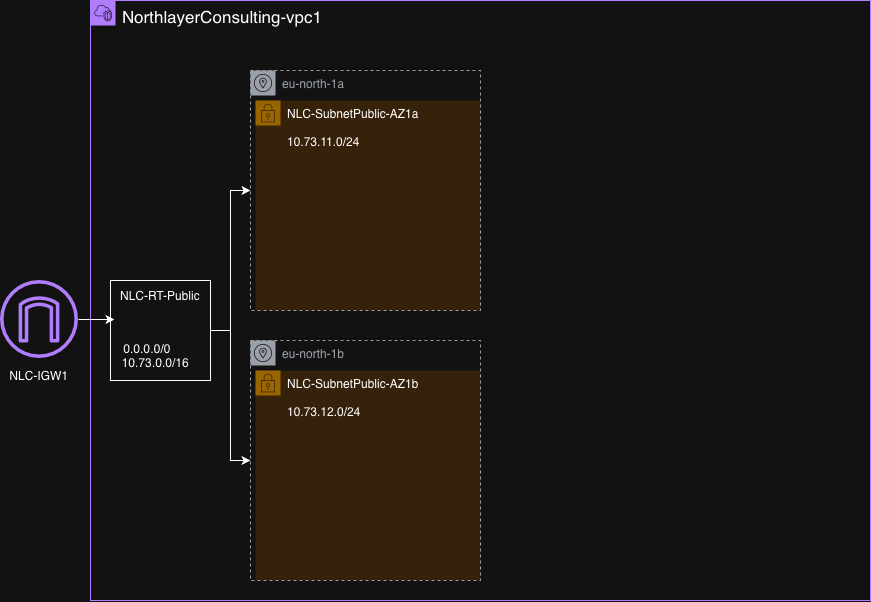

The diagram above was exported from draw.io. Its source (the exported page's mxGraphModel, read from the mxfile embedded in the PNG):
<mxGraphModel dx="2904" dy="1159" grid="1" gridSize="10" guides="1" tooltips="1" connect="1" arrows="1" fold="1" page="1" pageScale="1" pageWidth="850" pageHeight="1100" math="0" shadow="0">
  <root>
    <mxCell id="0" />
    <mxCell id="1" parent="0" />
    <mxCell id="cEuk9dS2_x-9Lc-HzO3r-1" parent="1" style="points=[[0,0],[0.25,0],[0.5,0],[0.75,0],[1,0],[1,0.25],[1,0.5],[1,0.75],[1,1],[0.75,1],[0.5,1],[0.25,1],[0,1],[0,0.75],[0,0.5],[0,0.25]];outlineConnect=0;gradientColor=none;html=1;whiteSpace=wrap;fontSize=12;fontStyle=0;container=1;pointerEvents=0;collapsible=0;recursiveResize=0;shape=mxgraph.aws4.group;grIcon=mxgraph.aws4.group_vpc2;strokeColor=#8C4FFF;fillColor=none;verticalAlign=top;align=left;spacingLeft=30;fontColor=#AAB7B8;dashed=0;" value="&lt;font style=&quot;font-size: 17px; color: light-dark(rgb(0, 0, 0), rgb(255, 255, 255));&quot;&gt;NorthlayerConsulting-vpc1&lt;/font&gt;" vertex="1">
      <mxGeometry height="600" width="780" x="60" y="40" as="geometry" />
    </mxCell>
    <mxCell id="cEuk9dS2_x-9Lc-HzO3r-6" parent="cEuk9dS2_x-9Lc-HzO3r-1" style="points=[[0,0],[0.25,0],[0.5,0],[0.75,0],[1,0],[1,0.25],[1,0.5],[1,0.75],[1,1],[0.75,1],[0.5,1],[0.25,1],[0,1],[0,0.75],[0,0.5],[0,0.25]];outlineConnect=0;html=1;whiteSpace=wrap;fontSize=12;fontStyle=0;container=1;pointerEvents=0;collapsible=0;recursiveResize=0;shape=mxgraph.aws4.group;grIcon=mxgraph.aws4.group_security_group;grStroke=0;strokeColor=#d79b00;fillColor=#ffe6cc;verticalAlign=top;align=left;spacingLeft=30;dashed=0;" value="NLC-SubnetPublic-AZ1b&lt;div&gt;&lt;br&gt;&lt;/div&gt;&lt;div&gt;10.73.12.0/24&lt;/div&gt;" vertex="1">
      <mxGeometry height="210" width="225" x="165" y="370" as="geometry" />
    </mxCell>
    <mxCell id="cEuk9dS2_x-9Lc-HzO3r-15" parent="cEuk9dS2_x-9Lc-HzO3r-6" style="sketch=0;outlineConnect=0;gradientColor=none;html=1;whiteSpace=wrap;fontSize=12;fontStyle=0;shape=mxgraph.aws4.group;grIcon=mxgraph.aws4.group_availability_zone;strokeColor=#545B64;fillColor=none;verticalAlign=top;align=left;spacingLeft=30;fontColor=#545B64;dashed=1;" value="eu-north-1b" vertex="1">
      <mxGeometry height="240" width="230" x="-5" y="-30" as="geometry" />
    </mxCell>
    <mxCell id="cEuk9dS2_x-9Lc-HzO3r-11" parent="cEuk9dS2_x-9Lc-HzO3r-1" style="points=[[0,0],[0.25,0],[0.5,0],[0.75,0],[1,0],[1,0.25],[1,0.5],[1,0.75],[1,1],[0.75,1],[0.5,1],[0.25,1],[0,1],[0,0.75],[0,0.5],[0,0.25]];outlineConnect=0;html=1;whiteSpace=wrap;fontSize=12;fontStyle=0;container=1;pointerEvents=0;collapsible=0;recursiveResize=0;shape=mxgraph.aws4.group;grIcon=mxgraph.aws4.group_security_group;grStroke=0;strokeColor=#d79b00;fillColor=#ffe6cc;verticalAlign=top;align=left;spacingLeft=30;dashed=0;" value="NLC-SubnetPublic-AZ1a&lt;div&gt;&lt;br&gt;&lt;/div&gt;&lt;div&gt;10.73.11.0/24&lt;/div&gt;" vertex="1">
      <mxGeometry height="210" width="225" x="165" y="100" as="geometry" />
    </mxCell>
    <mxCell id="cEuk9dS2_x-9Lc-HzO3r-13" parent="cEuk9dS2_x-9Lc-HzO3r-11" style="sketch=0;outlineConnect=0;gradientColor=none;html=1;whiteSpace=wrap;fontSize=12;fontStyle=0;shape=mxgraph.aws4.group;grIcon=mxgraph.aws4.group_availability_zone;strokeColor=#545B64;fillColor=none;verticalAlign=top;align=left;spacingLeft=30;fontColor=#545B64;dashed=1;" value="eu-north-1a" vertex="1">
      <mxGeometry height="240" width="230" x="-5" y="-30" as="geometry" />
    </mxCell>
    <mxCell id="cEuk9dS2_x-9Lc-HzO3r-35" edge="1" parent="cEuk9dS2_x-9Lc-HzO3r-1" source="cEuk9dS2_x-9Lc-HzO3r-23" style="edgeStyle=orthogonalEdgeStyle;rounded=0;orthogonalLoop=1;jettySize=auto;html=1;" target="cEuk9dS2_x-9Lc-HzO3r-15">
      <mxGeometry relative="1" as="geometry" />
    </mxCell>
    <mxCell id="cEuk9dS2_x-9Lc-HzO3r-37" edge="1" parent="cEuk9dS2_x-9Lc-HzO3r-1" source="cEuk9dS2_x-9Lc-HzO3r-23" style="edgeStyle=orthogonalEdgeStyle;rounded=0;orthogonalLoop=1;jettySize=auto;html=1;" target="cEuk9dS2_x-9Lc-HzO3r-13">
      <mxGeometry relative="1" as="geometry" />
    </mxCell>
    <mxCell id="cEuk9dS2_x-9Lc-HzO3r-23" parent="cEuk9dS2_x-9Lc-HzO3r-1" style="whiteSpace=wrap;html=1;aspect=fixed;" value="" vertex="1">
      <mxGeometry height="100" width="100" x="20" y="280" as="geometry" />
    </mxCell>
    <mxCell id="cEuk9dS2_x-9Lc-HzO3r-22" parent="cEuk9dS2_x-9Lc-HzO3r-1" style="text;html=1;whiteSpace=wrap;strokeColor=none;fillColor=none;align=center;verticalAlign=middle;rounded=0;" value="0.0.0.0/0&lt;div&gt;&amp;nbsp; &amp;nbsp; &amp;nbsp;10.73.0.0/16&lt;/div&gt;" vertex="1">
      <mxGeometry height="30" width="110" x="2" y="340" as="geometry" />
    </mxCell>
    <mxCell id="cEuk9dS2_x-9Lc-HzO3r-24" parent="cEuk9dS2_x-9Lc-HzO3r-1" style="text;html=1;whiteSpace=wrap;strokeColor=none;fillColor=none;align=center;verticalAlign=middle;rounded=0;" value="NLC-RT-Public" vertex="1">
      <mxGeometry height="30" width="84" x="28" y="280" as="geometry" />
    </mxCell>
    <mxCell id="cEuk9dS2_x-9Lc-HzO3r-16" parent="1" style="sketch=0;outlineConnect=0;fontColor=#232F3E;gradientColor=none;fillColor=#8C4FFF;strokeColor=none;dashed=0;verticalLabelPosition=bottom;verticalAlign=top;align=center;html=1;fontSize=12;fontStyle=0;aspect=fixed;pointerEvents=1;shape=mxgraph.aws4.internet_gateway;" value="" vertex="1">
      <mxGeometry height="78" width="78" x="-30" y="320" as="geometry" />
    </mxCell>
    <mxCell id="cEuk9dS2_x-9Lc-HzO3r-19" parent="1" style="text;html=1;whiteSpace=wrap;strokeColor=none;fillColor=none;align=center;verticalAlign=middle;rounded=0;" value="NLC-IGW1" vertex="1">
      <mxGeometry height="30" width="78" x="-30" y="400" as="geometry" />
    </mxCell>
    <mxCell id="cEuk9dS2_x-9Lc-HzO3r-31" edge="1" parent="1" source="cEuk9dS2_x-9Lc-HzO3r-16" style="edgeStyle=orthogonalEdgeStyle;rounded=0;orthogonalLoop=1;jettySize=auto;html=1;entryX=0.04;entryY=0.39;entryDx=0;entryDy=0;entryPerimeter=0;" target="cEuk9dS2_x-9Lc-HzO3r-23">
      <mxGeometry relative="1" as="geometry" />
    </mxCell>
  </root>
</mxGraphModel>